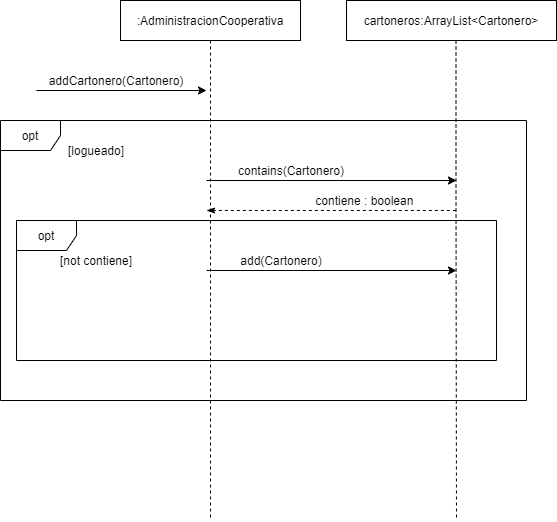

The diagram above was exported from draw.io. Its source (the exported page's mxGraphModel, read from the mxfile embedded in the PNG):
<mxGraphModel dx="868" dy="510" grid="1" gridSize="10" guides="1" tooltips="1" connect="1" arrows="1" fold="1" page="1" pageScale="1" pageWidth="827" pageHeight="1169" math="0" shadow="0">
  <root>
    <mxCell id="0" />
    <mxCell id="1" parent="0" />
    <mxCell id="TwOlPbU7biKoF89Mkdyd-3" style="edgeStyle=orthogonalEdgeStyle;rounded=0;orthogonalLoop=1;jettySize=auto;html=1;exitX=0.5;exitY=1;exitDx=0;exitDy=0;endArrow=none;endFill=0;dashed=1;" parent="1" source="TwOlPbU7biKoF89Mkdyd-1" edge="1">
      <mxGeometry relative="1" as="geometry">
        <mxPoint x="324" y="600" as="targetPoint" />
      </mxGeometry>
    </mxCell>
    <mxCell id="TwOlPbU7biKoF89Mkdyd-1" value=":AdministracionCooperativa" style="rounded=0;whiteSpace=wrap;html=1;" parent="1" vertex="1">
      <mxGeometry x="234" y="80" width="180" height="40" as="geometry" />
    </mxCell>
    <mxCell id="TwOlPbU7biKoF89Mkdyd-7" value="addCartonero(Cartonero)" style="text;html=1;strokeColor=none;fillColor=none;align=center;verticalAlign=middle;whiteSpace=wrap;rounded=0;" parent="1" vertex="1">
      <mxGeometry x="170" y="150" width="120" height="20" as="geometry" />
    </mxCell>
    <mxCell id="TwOlPbU7biKoF89Mkdyd-8" value="opt" style="shape=umlFrame;whiteSpace=wrap;html=1;" parent="1" vertex="1">
      <mxGeometry x="114" y="200" width="526" height="280" as="geometry" />
    </mxCell>
    <mxCell id="TwOlPbU7biKoF89Mkdyd-9" value="[logueado]" style="text;html=1;strokeColor=none;fillColor=none;align=center;verticalAlign=middle;whiteSpace=wrap;rounded=0;" parent="1" vertex="1">
      <mxGeometry x="150" y="220" width="120" height="20" as="geometry" />
    </mxCell>
    <mxCell id="TwOlPbU7biKoF89Mkdyd-10" value="opt" style="shape=umlFrame;whiteSpace=wrap;html=1;" parent="1" vertex="1">
      <mxGeometry x="130" y="300" width="480" height="140" as="geometry" />
    </mxCell>
    <mxCell id="TwOlPbU7biKoF89Mkdyd-11" value="contains(Cartonero)" style="text;html=1;strokeColor=none;fillColor=none;align=center;verticalAlign=middle;whiteSpace=wrap;rounded=0;" parent="1" vertex="1">
      <mxGeometry x="320" y="240" width="170" height="20" as="geometry" />
    </mxCell>
    <mxCell id="HfDC1CE-kS_sYyv71B1R-1" value="cartoneros:ArrayList&amp;lt;Cartonero&amp;gt;" style="rounded=0;whiteSpace=wrap;html=1;" parent="1" vertex="1">
      <mxGeometry x="460" y="80" width="210" height="40" as="geometry" />
    </mxCell>
    <mxCell id="HfDC1CE-kS_sYyv71B1R-3" value="" style="endArrow=classic;html=1;" parent="1" edge="1">
      <mxGeometry width="50" height="50" relative="1" as="geometry">
        <mxPoint x="150" y="170" as="sourcePoint" />
        <mxPoint x="320" y="170" as="targetPoint" />
      </mxGeometry>
    </mxCell>
    <mxCell id="HfDC1CE-kS_sYyv71B1R-4" value="" style="endArrow=classic;html=1;" parent="1" edge="1">
      <mxGeometry width="50" height="50" relative="1" as="geometry">
        <mxPoint x="320" y="260" as="sourcePoint" />
        <mxPoint x="570" y="260" as="targetPoint" />
      </mxGeometry>
    </mxCell>
    <mxCell id="HfDC1CE-kS_sYyv71B1R-5" value="" style="endArrow=none;html=1;startArrow=classicThin;startFill=1;endFill=0;dashed=1;" parent="1" edge="1">
      <mxGeometry width="50" height="50" relative="1" as="geometry">
        <mxPoint x="319.9999999999998" y="290" as="sourcePoint" />
        <mxPoint x="569.9999999999998" y="290" as="targetPoint" />
      </mxGeometry>
    </mxCell>
    <mxCell id="HfDC1CE-kS_sYyv71B1R-6" value="contiene : boolean&amp;nbsp;" style="text;html=1;strokeColor=none;fillColor=none;align=center;verticalAlign=middle;whiteSpace=wrap;rounded=0;" parent="1" vertex="1">
      <mxGeometry x="395" y="270" width="170" height="20" as="geometry" />
    </mxCell>
    <mxCell id="HfDC1CE-kS_sYyv71B1R-7" value="[not contiene]" style="text;html=1;strokeColor=none;fillColor=none;align=center;verticalAlign=middle;whiteSpace=wrap;rounded=0;" parent="1" vertex="1">
      <mxGeometry x="170" y="330" width="80" height="20" as="geometry" />
    </mxCell>
    <mxCell id="HfDC1CE-kS_sYyv71B1R-8" value="add(Cartonero)" style="text;html=1;strokeColor=none;fillColor=none;align=center;verticalAlign=middle;whiteSpace=wrap;rounded=0;" parent="1" vertex="1">
      <mxGeometry x="310" y="330" width="170" height="20" as="geometry" />
    </mxCell>
    <mxCell id="HfDC1CE-kS_sYyv71B1R-9" value="" style="endArrow=classic;html=1;" parent="1" edge="1">
      <mxGeometry width="50" height="50" relative="1" as="geometry">
        <mxPoint x="319.9999999999998" y="350" as="sourcePoint" />
        <mxPoint x="569.9999999999998" y="350" as="targetPoint" />
      </mxGeometry>
    </mxCell>
    <mxCell id="HfDC1CE-kS_sYyv71B1R-2" style="edgeStyle=orthogonalEdgeStyle;rounded=0;orthogonalLoop=1;jettySize=auto;html=1;exitX=0.5;exitY=1;exitDx=0;exitDy=0;dashed=1;endArrow=none;endFill=0;" parent="1" edge="1">
      <mxGeometry relative="1" as="geometry">
        <mxPoint x="570" y="600" as="targetPoint" />
        <mxPoint x="569.5" y="120" as="sourcePoint" />
        <Array as="points">
          <mxPoint x="570" y="270" />
          <mxPoint x="570" y="270" />
        </Array>
      </mxGeometry>
    </mxCell>
  </root>
</mxGraphModel>